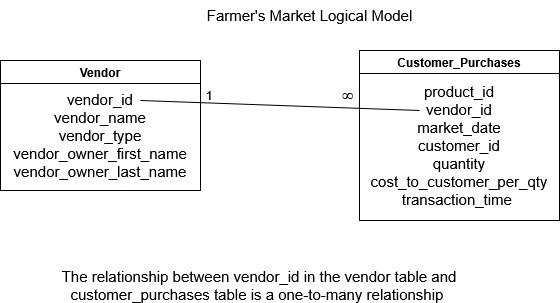

The diagram above was exported from draw.io. Its source (the exported page's mxGraphModel, read from the mxfile embedded in the PNG):
<mxGraphModel dx="786" dy="475" grid="1" gridSize="10" guides="1" tooltips="1" connect="1" arrows="1" fold="1" page="1" pageScale="1" pageWidth="850" pageHeight="1100" background="#ffffff" math="0" shadow="0">
  <root>
    <mxCell id="0" />
    <mxCell id="1" parent="0" />
    <mxCell id="w6s65qPX5djAoCAoeGVv-1" value="Vendor" style="swimlane;whiteSpace=wrap;html=1;fontFamily=Helvetica;" vertex="1" parent="1">
      <mxGeometry x="81" y="70" width="200" height="130" as="geometry" />
    </mxCell>
    <mxCell id="w6s65qPX5djAoCAoeGVv-4" value="&lt;div&gt;&lt;font style=&quot;font-size: 15px;&quot;&gt;vendor_id&lt;/font&gt;&lt;/div&gt;&lt;div&gt;&lt;font style=&quot;font-size: 15px;&quot;&gt;vendor_name&lt;/font&gt;&lt;/div&gt;&lt;div&gt;&lt;font style=&quot;font-size: 15px;&quot;&gt;vendor_type&lt;/font&gt;&lt;/div&gt;&lt;div&gt;&lt;font style=&quot;font-size: 15px;&quot;&gt;vendor_owner_first_name&lt;/font&gt;&lt;/div&gt;&lt;div&gt;&lt;font style=&quot;font-size: 15px;&quot;&gt;vendor_owner_last_name&lt;/font&gt;&lt;/div&gt;" style="text;html=1;whiteSpace=wrap;strokeColor=none;fillColor=none;align=center;verticalAlign=middle;rounded=0;" vertex="1" parent="w6s65qPX5djAoCAoeGVv-1">
      <mxGeometry y="50" width="200" height="50" as="geometry" />
    </mxCell>
    <mxCell id="w6s65qPX5djAoCAoeGVv-14" value="" style="endArrow=none;html=1;rounded=0;entryX=0.3;entryY=-0.2;entryDx=0;entryDy=0;entryPerimeter=0;" edge="1" parent="w6s65qPX5djAoCAoeGVv-1" target="w6s65qPX5djAoCAoeGVv-5">
      <mxGeometry width="50" height="50" relative="1" as="geometry">
        <mxPoint x="140" y="40" as="sourcePoint" />
        <mxPoint x="359" y="50" as="targetPoint" />
      </mxGeometry>
    </mxCell>
    <mxCell id="w6s65qPX5djAoCAoeGVv-2" value="Customer_Purchases" style="swimlane;whiteSpace=wrap;html=1;" vertex="1" parent="1">
      <mxGeometry x="440" y="60" width="200" height="170" as="geometry" />
    </mxCell>
    <mxCell id="w6s65qPX5djAoCAoeGVv-5" value="&lt;div&gt;&lt;font style=&quot;font-size: 15px;&quot;&gt;&lt;br&gt;&lt;/font&gt;&lt;/div&gt;&lt;div&gt;&lt;font style=&quot;font-size: 15px;&quot;&gt;product_id&lt;/font&gt;&lt;/div&gt;&lt;div&gt;&lt;font style=&quot;font-size: 15px;&quot;&gt;vendor_id&lt;/font&gt;&lt;/div&gt;&lt;div&gt;&lt;font style=&quot;font-size: 15px;&quot;&gt;market_date&lt;/font&gt;&lt;/div&gt;&lt;div&gt;&lt;font style=&quot;font-size: 15px;&quot;&gt;customer_id&lt;/font&gt;&lt;/div&gt;&lt;div&gt;&lt;font style=&quot;font-size: 15px;&quot;&gt;quantity&lt;/font&gt;&lt;/div&gt;&lt;div&gt;&lt;font style=&quot;font-size: 15px;&quot;&gt;cost_to_customer_per_qty&lt;/font&gt;&lt;/div&gt;&lt;div&gt;&lt;font style=&quot;font-size: 15px;&quot;&gt;transaction_time&amp;nbsp;&lt;/font&gt;&lt;/div&gt;&lt;div&gt;&lt;font style=&quot;font-size: 15px;&quot;&gt;&lt;br&gt;&lt;/font&gt;&lt;/div&gt;" style="text;html=1;whiteSpace=wrap;strokeColor=none;fillColor=none;align=center;verticalAlign=middle;rounded=0;" vertex="1" parent="w6s65qPX5djAoCAoeGVv-2">
      <mxGeometry y="70" width="200" height="50" as="geometry" />
    </mxCell>
    <mxCell id="w6s65qPX5djAoCAoeGVv-12" value="&lt;font style=&quot;font-size: 15px;&quot;&gt;Farmer's Market Logical Model&lt;/font&gt;" style="text;html=1;whiteSpace=wrap;strokeColor=none;fillColor=none;align=center;verticalAlign=middle;rounded=0;" vertex="1" parent="1">
      <mxGeometry x="281" y="10" width="219" height="30" as="geometry" />
    </mxCell>
    <mxCell id="w6s65qPX5djAoCAoeGVv-15" value="1" style="text;html=1;whiteSpace=wrap;strokeColor=none;fillColor=none;align=center;verticalAlign=middle;rounded=0;" vertex="1" parent="1">
      <mxGeometry x="260" y="90" width="60" height="30" as="geometry" />
    </mxCell>
    <mxCell id="w6s65qPX5djAoCAoeGVv-16" value="&lt;font style=&quot;font-size: 4px;&quot;&gt;&lt;span class=&quot;mTEjhd&quot;&gt;&lt;span class=&quot;dteT0b&quot;&gt;&lt;div data-xpm-copy-root=&quot;&quot; style=&quot;position: relative; direction: ltr;display: inline-block;&quot;&gt;&lt;img aria-hidden=&quot;true&quot; data-xpm-latex=&quot;\infty&quot; draggable=&quot;false&quot; role=&quot;presentation&quot; src=&quot;data:image/gif,(base64 omitted: 60 chars)&quot; style=&quot;pointer-events: none; position: absolute; height: 100%; width: 100%; left: 0; top: 0;&quot; data-csiid=&quot;qYAaafCRGJGb0PEPi76TyAs_9&quot; data-atf=&quot;1&quot;&gt;&lt;div style=&quot;display: block; inset: 0; opacity: 0.001; overflow: hidden; position: absolute; user-select: none;&quot;&gt;&lt;math xmlns=&quot;http://www.w3.org/1998/Math/MathML&quot;&gt;&lt;mo&gt;∞&lt;/mo&gt;infinity&lt;/math&gt;&lt;/div&gt;&lt;svg xmlns=&quot;http://www.w3.org/2000/svg&quot; aria-hidden=&quot;true&quot; direction=&quot;ltr&quot; width=&quot;0.926em&quot; height=&quot;0.43em&quot; viewBox=&quot;0 -0.43 0.926 0.43&quot; style=&quot;vertical-align: 0em; overflow: visible; user-select: none;&quot;&gt;&lt;text fill=&quot;#000000&quot; style=&quot;font-family: XITSMath-Regular;&quot; transform=&quot;translate(0,0)&quot;&gt;∞&lt;/text&gt;&lt;/svg&gt;&lt;/div&gt;&lt;/span&gt;&lt;/span&gt;&lt;/font&gt;" style="text;html=1;whiteSpace=wrap;strokeColor=none;fillColor=none;align=center;verticalAlign=middle;rounded=0;" vertex="1" parent="1">
      <mxGeometry x="395" y="90" width="60" height="30" as="geometry" />
    </mxCell>
    <mxCell id="w6s65qPX5djAoCAoeGVv-20" value="&lt;font style=&quot;font-size: 15px;&quot;&gt;The relationship between vendor_id in the vendor table and customer_purchases table is a one-to-many relationship&amp;nbsp;&lt;/font&gt;" style="text;html=1;whiteSpace=wrap;strokeColor=none;fillColor=none;align=center;verticalAlign=middle;rounded=0;" vertex="1" parent="1">
      <mxGeometry x="120" y="280" width="440" height="30" as="geometry" />
    </mxCell>
  </root>
</mxGraphModel>